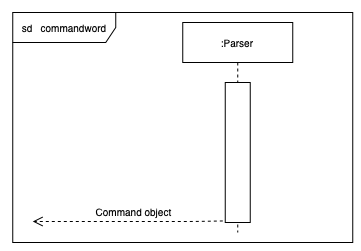

The diagram above was exported from draw.io. Its source (the exported page's mxGraphModel, read from the mxfile embedded in the PNG):
<mxGraphModel dx="1963" dy="1852" grid="1" gridSize="10" guides="1" tooltips="1" connect="1" arrows="1" fold="1" page="1" pageScale="1" pageWidth="850" pageHeight="1100" math="0" shadow="0">
  <root>
    <mxCell id="0" />
    <mxCell id="1" parent="0" />
    <mxCell id="2" value="sd &amp;nbsp; commandword" style="shape=umlFrame;whiteSpace=wrap;html=1;shadow=0;labelBackgroundColor=none;sketch=0;fillColor=#ffffff;fontSize=10;fontColor=#000000;width=103;height=30;" vertex="1" parent="1">
      <mxGeometry x="431.25" y="810" width="340" height="230" as="geometry" />
    </mxCell>
    <mxCell id="3" value=":Parser" style="shape=umlLifeline;perimeter=lifelinePerimeter;whiteSpace=wrap;html=1;container=1;collapsible=0;recursiveResize=0;outlineConnect=0;shadow=0;labelBackgroundColor=none;sketch=0;fillColor=#ffffff;fontSize=10;fontColor=#000000;" vertex="1" parent="1">
      <mxGeometry x="601.25" y="820" width="110" height="210" as="geometry" />
    </mxCell>
    <mxCell id="4" value="" style="html=1;points=[];perimeter=orthogonalPerimeter;shadow=0;labelBackgroundColor=none;sketch=0;fillColor=#ffffff;fontSize=10;fontColor=#000000;" vertex="1" parent="3">
      <mxGeometry x="42.5" y="60" width="25" height="140" as="geometry" />
    </mxCell>
    <mxCell id="5" value="Command object" style="html=1;verticalAlign=bottom;endArrow=open;dashed=1;endSize=8;fontSize=10;fontColor=#000000;exitX=-0.098;exitY=0.989;exitDx=0;exitDy=0;exitPerimeter=0;" edge="1" source="4" parent="1">
      <mxGeometry x="-0.0538" y="-1" relative="1" as="geometry">
        <mxPoint x="601.25" y="1020" as="sourcePoint" />
        <mxPoint x="451.24999999999955" y="1019" as="targetPoint" />
        <Array as="points">
          <mxPoint x="611.25" y="1019" />
        </Array>
        <mxPoint as="offset" />
      </mxGeometry>
    </mxCell>
  </root>
</mxGraphModel>